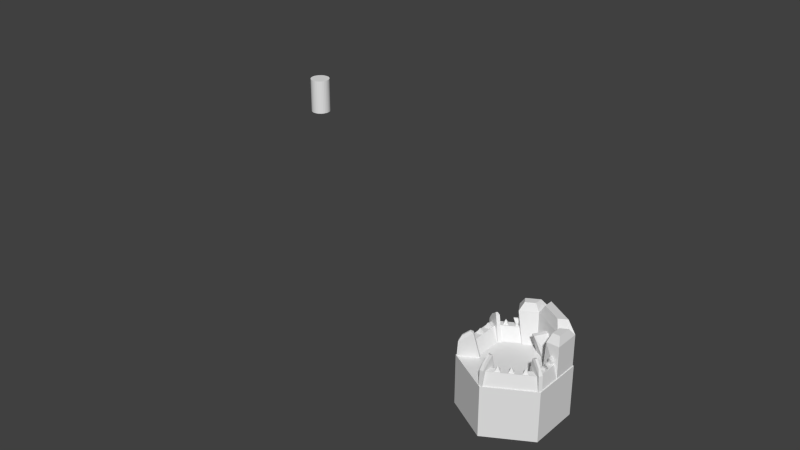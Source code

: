 # Source: CastleMesh.blend  (saved by Blender 2.56.0; exported with 4.5.12 LTS)
import bpy
from mathutils import Matrix  # noqa: F401  (used for matrix-valued properties, if any)

bpy.ops.wm.read_factory_settings(use_empty=True)
scene = bpy.context.scene
scene.name = 'Scene'

# ---- collections
col_collection_8 = bpy.data.collections.new('Collection 8'); scene.collection.children.link(col_collection_8)

# ---- world
world_world = bpy.data.worlds.new('World'); scene.world = world_world
world_world.color = (0.05088, 0.05088, 0.05088)
world_world.use_sun_shadow = False
world_world.sun_shadow_jitter_overblur = 0.0
world_world.cycles.sampling_method = 'MANUAL'
world_world.cycles.sample_map_resolution = 256

# ---- meshes
me_cylinder_001 = bpy.data.meshes.new('Cylinder.001')
me_cylinder_001.from_pydata([(5.829e-08, 0.6944, 0.6172), (0.6013, 0.3472, 0.6172), (0.8504, 0.491, -0.0002203), (8.941e-08, 0.982, -0.0002203), (-0.3007, 0.5208, 0.6172), (-4.602e-08, 0.982, 0.6172), (0.8504, 0.491, 0.6172), (0.6013, 4.043e-07, 0.6172), (0.05395, 0.6217, -0.001294), (0.5114, 0.3576, -0.001294), (0.8504, 3.576e-07, -0.0002203), (-0.4252, 0.7365, -0.0002203), (-0.4252, 0.7365, 0.6172), (0.8504, 6.129e-07, 0.6172), (0.5114, 0.09344, -0.001294), (-0.1748, 0.4896, -0.001294), (2.54e-07, 0.9763, -0.002334), (0.8455, 0.4881, -0.002334), (0.8455, -0.4881, -0.002334), (2.54e-07, -0.9763, -0.002334), (-0.8455, -0.4881, -0.002334), (-0.8455, 0.4881, -0.002334), (-1.937e-07, 0.9148, 0.2578), (0.7923, 0.4574, 0.2578), (0.7923, -0.4574, 0.2578), (1.125e-06, -0.9148, 0.2578), (-0.7923, -0.4574, 0.2578), (-0.7923, 0.4574, 0.2578), (-1.215e-07, 0.7625, 0.2578), (-0.6603, 0.3812, 0.2578), (-0.6603, -0.3812, 0.2578), (9.777e-07, -0.7625, 0.2578), (0.6603, -0.3812, 0.2578), (0.6603, 0.3812, 0.2578), (0.5409, 0.3123, -0.002378), (-5.278e-08, 0.6246, -0.002378), (0.5409, -0.3123, -0.002378), (8.476e-07, -0.6246, -0.002378), (-0.5409, -0.3123, -0.002378), (-0.5409, 0.3123, -0.002378), (0.1322, 0.8532, 0.8184), (0.6728, 0.5411, 0.8184), (0.5145, 0.4497, 0.8184), (0.1322, 0.6704, 0.8184), (0.6562, 0.09232, 0.7682), (0.7955, 0.09232, 0.7682), (0.7955, 0.367, 0.7682), (-0.2481, 0.6145, 0.7682), (-0.3178, 0.7351, 0.7682), (-0.07996, 0.8725, 0.7682), (0.6562, 0.2865, 0.7682), (-0.07996, 0.7116, 0.7682), (0.3639, 0.339, 0.1949), (0.1313, 0.4732, 0.1949), (0.1313, 0.4732, -0.005635), (0.1357, 0.2923, 0.442), (0.3639, 0.339, -0.005635), (0.205, 0.2523, 0.442), (0.431, 0.4553, 0.1949), (0.1984, 0.5895, 0.1949), (0.1984, 0.5895, -0.005635), (0.2793, 0.5411, 0.441), (0.431, 0.4553, -0.005635), (0.3486, 0.5011, 0.441), (-0.3534, 0.6207, 0.3947), (-0.3381, 0.5955, 0.2551), (-0.3659, 0.6423, 0.3947), (-0.3804, 0.668, 0.2551), (-0.3804, 0.668, 0.3178), (-0.3381, 0.5955, 0.3178), (-0.4309, 0.5755, 0.395), (-0.3743, 0.5744, 0.2551), (-0.4435, 0.5971, 0.395), (-0.4166, 0.6468, 0.2551), (-0.4166, 0.6468, 0.3178), (-0.3743, 0.5744, 0.3178), (0.7708, -0.03791, 0.3178), (0.6869, -0.03785, 0.3178), (0.6869, -0.03785, 0.2551), (0.7164, -0.08615, 0.395), (0.7708, -0.03791, 0.2551), (0.7413, -0.08617, 0.395), (0.7709, 0.004039, 0.3178), (0.687, 0.004097, 0.3178), (0.687, 0.004096, 0.2551), (0.7164, 0.003608, 0.3947), (0.7709, 0.004039, 0.2551), (0.7414, 0.003591, 0.3947), (-0.4864, 0.3213, -0.0002399), (-0.5216, 0.2606, -0.0002399), (-0.8641, 0.4594, -0.0002399), (-0.8289, 0.5201, -0.0002399), (-0.5928, 0.3829, 0.4866), (-0.6281, 0.3222, 0.4866), (-0.8486, 0.4502, 0.2957), (-0.8133, 0.5109, 0.2957), (-0.6522, 0.3985, 0.5138), (-0.7703, 0.4671, 0.4116), (-0.7892, 0.4346, 0.4116), (-0.6711, 0.366, 0.5138), (-0.6791, 0.283, 0.2574), (-0.6791, 0.1883, 0.2574), (-0.7738, 0.1883, 0.2574), (-0.7738, 0.283, 0.2574), (-0.7265, 0.2357, 0.352), (-0.6791, 0.04822, 0.2574), (-0.6791, -0.04647, 0.2574), (-0.7738, -0.04647, 0.2574), (-0.7738, 0.04822, 0.2574), (-0.7265, 0.0008733, 0.352), (0.6535, -0.3971, 0.5138), (0.7715, -0.4658, 0.4116), (0.7904, -0.4333, 0.4116), (0.6724, -0.3645, 0.5138), (0.8497, -0.449, 0.2957), (0.8144, -0.5097, 0.2957), (0.5941, -0.3813, 0.4866), (0.6295, -0.3207, 0.4866), (0.8654, -0.458, -0.0002399), (0.8301, -0.5187, -0.0002399), (0.4879, -0.3193, -0.0002399), (0.5232, -0.2586, -0.0002399), (0.03543, -0.5825, -0.0002399), (-0.03477, -0.5824, -0.0002399), (-0.03509, -0.9785, -0.0002399), (0.03511, -0.9785, -0.0002399), (0.03518, -0.7055, 0.4866), (-0.03503, -0.7055, 0.4866), (-0.03518, -0.9604, 0.2957), (0.03502, -0.9604, 0.2957), (0.01885, -0.7647, 0.5138), (0.01876, -0.9013, 0.4116), (-0.01885, -0.9012, 0.4116), (-0.01877, -0.7647, 0.5138), (-0.6724, -0.3663, 0.5138), (-0.7907, -0.4344, 0.4116), (-0.772, -0.467, 0.4116), (-0.6536, -0.3989, 0.5138), (-0.8151, -0.5107, 0.2957), (-0.8502, -0.4498, 0.2957), (-0.6292, -0.3226, 0.4866), (-0.5942, -0.3834, 0.4866), (-0.8307, -0.5198, -0.0002399), (-0.8658, -0.4589, -0.0002399), (-0.5225, -0.2614, -0.0002399), (-0.4875, -0.3222, -0.0002399), (-0.7265, -0.2238, 0.352), (-0.7738, -0.1764, 0.2574), (-0.7738, -0.2711, 0.2574), (-0.6791, -0.2711, 0.2574), (-0.6791, -0.1764, 0.2574), (0.2332, -0.7585, 0.2574), (0.1512, -0.8058, 0.2574), (0.1039, -0.7237, 0.2574), (0.1859, -0.6765, 0.2574), (0.1686, -0.7411, 0.352), (0.3632, -0.6289, 0.352), (0.3805, -0.5643, 0.2574), (0.2985, -0.6116, 0.2574), (0.3458, -0.6936, 0.2574), (0.4278, -0.6463, 0.2574), (0.5666, -0.5117, 0.352), (0.584, -0.447, 0.2574), (0.5019, -0.4943, 0.2574), (0.5492, -0.5763, 0.2574), (0.6312, -0.529, 0.2574), (0.7751, -0.1597, 0.2574), (0.7751, -0.2544, 0.2574), (0.6804, -0.2544, 0.2574), (0.6804, -0.1597, 0.2574), (0.7277, -0.2071, 0.352), (0.7277, -0.2071, 0.352), (0.6804, -0.1597, 0.2574), (0.6804, -0.2544, 0.2574), (0.7751, -0.2544, 0.2574), (0.7751, -0.1597, 0.2574), (-0.4869, 0.504, 0.2574), (-0.5689, 0.4567, 0.2574), (-0.6162, 0.5387, 0.2574), (-0.5342, 0.586, 0.2574), (-0.5515, 0.5214, 0.352)], [], [(3, 5, 6, 2), (2, 6, 13, 10), (5, 3, 11, 12), (0, 8, 9, 1), (7, 1, 9, 14), (0, 4, 15, 8), (17, 23, 24, 18), (18, 24, 25, 19), (20, 26, 27, 21), (21, 27, 22, 16), (22, 27, 29, 28), (27, 26, 30, 29), (25, 24, 32, 31), (24, 23, 33, 32), (32, 33, 34, 36), (31, 32, 36, 37), (29, 30, 38, 39), (28, 29, 39, 35), (4, 12, 11, 15), (7, 14, 10, 13), (6, 5, 40, 41), (1, 6, 41, 42), (5, 0, 43, 40), (0, 1, 42, 43), (40, 43, 42, 41), (7, 13, 45, 44), (13, 6, 46, 45), (12, 4, 47, 48), (5, 12, 48, 49), (1, 7, 44, 50), (6, 1, 50, 46), (0, 5, 49, 51), (4, 0, 51, 47), (45, 46, 50, 44), (47, 51, 49, 48), (55, 53, 54), (52, 57, 56), (57, 55, 54, 56), (58, 52, 56, 62), (53, 59, 60, 54), (59, 53, 55, 61), (63, 57, 52, 58), (61, 55, 57, 63), (66, 72, 70, 64), (64, 70, 75, 69), (68, 74, 72, 66), (74, 68, 67, 73), (69, 75, 71, 65), (70, 72, 73, 71), (75, 70, 71), (72, 74, 73), (79, 77, 78), (76, 81, 80), (81, 79, 78, 80), (82, 76, 80, 86), (77, 83, 84, 78), (83, 77, 79, 85), (87, 81, 76, 82), (85, 79, 81, 87), (90, 91, 88, 89), (88, 92, 93, 89), (89, 93, 94, 90), (90, 94, 95, 91), (91, 95, 92, 88), (92, 95, 97, 96), (95, 94, 98, 97), (94, 93, 99, 98), (93, 92, 96, 99), (96, 97, 98, 99), (100, 104, 101), (101, 104, 102), (102, 104, 103), (103, 104, 100), (105, 109, 106), (106, 109, 107), (107, 109, 108), (108, 109, 105), (113, 112, 111, 110), (116, 117, 113, 110), (115, 116, 110, 111), (114, 115, 111, 112), (117, 114, 112, 113), (118, 114, 117, 121), (119, 115, 114, 118), (120, 116, 115, 119), (121, 117, 116, 120), (119, 118, 121, 120), (124, 125, 122, 123), (122, 126, 127, 123), (123, 127, 128, 124), (124, 128, 129, 125), (125, 129, 126, 122), (126, 129, 131, 130), (129, 128, 132, 131), (128, 127, 133, 132), (127, 126, 130, 133), (130, 131, 132, 133), (137, 136, 135, 134), (140, 141, 137, 134), (139, 140, 134, 135), (138, 139, 135, 136), (141, 138, 136, 137), (142, 138, 141, 145), (143, 139, 138, 142), (144, 140, 139, 143), (145, 141, 140, 144), (143, 142, 145, 144), (147, 146, 150), (148, 146, 147), (149, 146, 148), (150, 146, 149), (151, 155, 152), (152, 155, 153), (153, 155, 154), (154, 155, 151), (157, 156, 160), (158, 156, 157), (159, 156, 158), (160, 156, 159), (162, 161, 165), (163, 161, 162), (164, 161, 163), (165, 161, 164), (166, 170, 167), (167, 170, 168), (168, 170, 169), (169, 170, 166), (172, 171, 175), (173, 171, 172), (174, 171, 173), (175, 171, 174), (176, 180, 177), (177, 180, 178), (178, 180, 179), (179, 180, 176)])
me_cylinder_001.use_remesh_preserve_volume = False
me_cylinder_001.use_remesh_preserve_attributes = False
me_cylinder_001.use_mirror_vertex_groups = False
me_cylinder_001.update()
me_mesh_013 = bpy.data.meshes.new('Mesh.013')
me_mesh_013.from_pydata([(-0.0127, -0.2488, -0.9706), (0.9628, -0.02885, -0.9706), (-0.9882, -0.4688, -0.9706), (0.6656, -0.9837, -0.9706), (-0.3099, -1.204, -0.9706), (-0.691, 0.486, -0.9706), (0.2845, 0.706, -0.9706), (0.9628, -0.02885, -1.971), (0.9628, -0.02885, -0.9706), (0.6656, -0.9837, -1.971), (0.6656, -0.9837, -0.9706), (-0.3099, -1.204, -1.971), (-0.3099, -1.204, -0.9706), (-0.9882, -0.4688, -1.971), (-0.9882, -0.4688, -0.9706), (-0.691, 0.486, -1.971), (-0.691, 0.486, -0.9706), (0.2845, 0.706, -1.971), (0.2845, 0.706, -0.9706)], [], [(5, 0, 6), (3, 0, 4), (2, 0, 5), (4, 0, 2), (1, 0, 3), (6, 0, 1), (8, 18, 6, 1), (10, 8, 1, 3), (14, 12, 4, 2), (16, 14, 2, 5), (12, 10, 3, 4), (18, 16, 5, 6), (18, 8, 7, 17), (8, 10, 9, 7), (10, 12, 11, 9), (12, 14, 13, 11), (14, 16, 15, 13), (16, 18, 17, 15)])
_uv = me_mesh_013.uv_layers.new(name='UVTex')
_uv.uv.foreach_set('vector', [1.0, 0.0, 1.0, 1.0, 0.0, 0.0, 1.0, 0.0, 1.0, 1.0, 0.0, 0.0, 1.0, 0.0, 1.0, 1.0, 0.0, 0.0, 1.0, 0.0, 1.0, 1.0, 0.0, 0.0, 1.0, 0.0, 1.0, 1.0, 0.0, 0.0, 1.0, 0.0, 1.0, 1.0, 0.0, 0.0, 0.0, 0.0, 1.0, 0.0, 1.0, 1.0, 0.0, 1.0, 0.0, 0.0, 1.0, 0.0, 1.0, 1.0, 0.0, 1.0, 0.0, 0.0, 1.0, 0.0, 1.0, 1.0, 0.0, 1.0, 0.0, 0.0, 1.0, 0.0, 1.0, 1.0, 0.0, 1.0, 0.0, 0.0, 1.0, 0.0, 1.0, 1.0, 0.0, 1.0, 0.0, 0.0, 1.0, 0.0, 1.0, 1.0, 0.0, 1.0, 0.629, 0.733, 0.2084, 0.7313, 0.3751, 0.4779, 0.4897, 0.4652, 0.2084, 0.7313, 0.0, 0.3668, 0.3033, 0.3809, 0.3751, 0.4779, 0.0, 0.3668, 0.2067, 1.158e-07, 0.3472, 0.2686, 0.3033, 0.3809, 0.2067, 1.158e-07, 0.6295, 0.0, 0.4611, 0.2509, 0.3472, 0.2686, 0.6295, 0.0, 0.8282, 0.3626, 0.5262, 0.3513, 0.4611, 0.2509, 0.8282, 0.3626, 0.629, 0.733, 0.4897, 0.4652, 0.5262, 0.3513])
_ca = me_mesh_013.color_attributes.new('Col', 'BYTE_COLOR', 'CORNER')
_ca.data.foreach_set('color', [0.9301, 0.9647, 1.0, 1.0, 1.0, 1.0, 1.0, 1.0, 0.9301, 0.9647, 1.0, 1.0, 0.9301, 0.9647, 1.0, 1.0, 1.0, 1.0, 1.0, 1.0, 0.8879, 0.9131, 1.0, 1.0, 0.9301, 0.9647, 1.0, 1.0, 1.0, 1.0, 1.0, 1.0, 0.9301, 0.9647, 1.0, 1.0, 0.8879, 0.9131, 1.0, 1.0, 1.0, 1.0, 1.0, 1.0, 0.9301, 0.9647, 1.0, 1.0, 0.9301, 0.9647, 1.0, 1.0, 1.0, 1.0, 1.0, 1.0, 0.9301, 0.9647, 1.0, 1.0, 0.9301, 0.9647, 1.0, 1.0, 1.0, 1.0, 1.0, 1.0, 0.9301, 0.9647, 1.0, 1.0, 1.0, 1.0, 1.0, 1.0, 1.0, 1.0, 1.0, 1.0, 1.0, 1.0, 1.0, 1.0, 1.0, 1.0, 1.0, 1.0, 1.0, 1.0, 1.0, 1.0, 1.0, 1.0, 1.0, 1.0, 1.0, 1.0, 1.0, 1.0, 1.0, 1.0, 1.0, 1.0, 1.0, 1.0, 1.0, 1.0, 1.0, 1.0, 1.0, 1.0, 1.0, 1.0, 1.0, 1.0, 1.0, 1.0, 1.0, 1.0, 1.0, 1.0, 1.0, 1.0, 1.0, 1.0, 1.0, 1.0, 1.0, 1.0, 1.0, 1.0, 1.0, 1.0, 1.0, 1.0, 1.0, 1.0, 1.0, 1.0, 1.0, 1.0, 1.0, 1.0, 1.0, 1.0, 1.0, 1.0, 1.0, 1.0, 1.0, 1.0, 1.0, 1.0, 1.0, 1.0, 1.0, 1.0, 1.0, 1.0, 1.0, 1.0, 1.0, 1.0, 1.0, 1.0, 1.0, 1.0, 0.9301, 0.9647, 1.0, 1.0, 0.9301, 0.9647, 1.0, 1.0, 0.9047, 0.9301, 1.0, 1.0, 0.9301, 0.9647, 1.0, 1.0, 0.9301, 0.9647, 1.0, 1.0, 0.9301, 0.9647, 1.0, 1.0, 0.9216, 0.9473, 1.0, 1.0, 0.9301, 0.9647, 1.0, 1.0, 0.9301, 0.9647, 1.0, 1.0, 0.8879, 0.9131, 1.0, 1.0, 0.9301, 0.9647, 1.0, 1.0, 0.9216, 0.9473, 1.0, 1.0, 0.8879, 0.9131, 1.0, 1.0, 0.9301, 0.9647, 1.0, 1.0, 0.9301, 0.9647, 1.0, 1.0, 0.9301, 0.9647, 1.0, 1.0, 0.9301, 0.9647, 1.0, 1.0, 0.9301, 0.9647, 1.0, 1.0, 0.9301, 0.9647, 1.0, 1.0, 0.9301, 0.9647, 1.0, 1.0, 0.9301, 0.9647, 1.0, 1.0, 0.9301, 0.9647, 1.0, 1.0, 0.9301, 0.9647, 1.0, 1.0, 0.9301, 0.9647, 1.0, 1.0])
me_mesh_013.use_remesh_preserve_volume = False
me_mesh_013.use_remesh_preserve_attributes = False
me_mesh_013.use_mirror_vertex_groups = False
me_mesh_013.update()
me_cylinder = bpy.data.meshes.new('Cylinder')
me_cylinder.from_pydata([(0.0, 1.0, -1.0), (0.1951, 0.9808, -1.0), (0.3827, 0.9239, -1.0), (0.5556, 0.8315, -1.0), (0.7071, 0.7071, -1.0), (0.8315, 0.5556, -1.0), (0.9239, 0.3827, -1.0), (0.9808, 0.1951, -1.0), (1.0, 7.55e-08, -1.0), (0.9808, -0.1951, -1.0), (0.9239, -0.3827, -1.0), (0.8315, -0.5556, -1.0), (0.7071, -0.7071, -1.0), (0.5556, -0.8315, -1.0), (0.3827, -0.9239, -1.0), (0.1951, -0.9808, -1.0), (-3.258e-07, -1.0, -1.0), (-0.1951, -0.9808, -1.0), (-0.3827, -0.9239, -1.0), (-0.5556, -0.8315, -1.0), (-0.7071, -0.7071, -1.0), (-0.8315, -0.5556, -1.0), (-0.9239, -0.3827, -1.0), (-0.9808, -0.1951, -1.0), (-1.0, 9.656e-07, -1.0), (-0.9808, 0.1951, -1.0), (-0.9239, 0.3827, -1.0), (-0.8315, 0.5556, -1.0), (-0.7071, 0.7071, -1.0), (-0.5556, 0.8315, -1.0), (-0.3827, 0.9239, -1.0), (-0.1951, 0.9808, -1.0), (1.605e-06, 1.0, 2.598), (0.1951, 0.9808, 2.598), (0.3827, 0.9239, 2.598), (0.5556, 0.8315, 2.598), (0.7071, 0.7071, 2.598), (0.8315, 0.5556, 2.598), (0.9239, 0.3827, 2.598), (0.9808, 0.1951, 2.598), (1.0, -2.245e-06, 2.598), (0.9808, -0.1951, 2.598), (0.9239, -0.3827, 2.598), (0.8315, -0.5556, 2.598), (0.7071, -0.7071, 2.598), (0.5556, -0.8315, 2.598), (0.3827, -0.9239, 2.598), (0.1951, -0.9808, 2.598), (9.298e-07, -1.0, 2.598), (-0.1951, -0.9808, 2.598), (-0.3827, -0.9239, 2.598), (-0.5556, -0.8315, 2.598), (-0.7071, -0.7071, 2.598), (-0.8315, -0.5556, 2.598), (-0.9239, -0.3827, 2.598), (-0.9808, -0.1951, 2.598), (-1.0, -4.105e-06, 2.598), (-0.9808, 0.1951, 2.598), (-0.9239, 0.3827, 2.598), (-0.8315, 0.5556, 2.598), (-0.7071, 0.7071, 2.598), (-0.5556, 0.8315, 2.598), (-0.3827, 0.9239, 2.598), (-0.1951, 0.9808, 2.598), (0.0, 0.0, -1.0), (0.0, 0.0, 2.598)], [], [(64, 0, 1), (65, 33, 32), (64, 1, 2), (65, 34, 33), (64, 2, 3), (65, 35, 34), (64, 3, 4), (65, 36, 35), (64, 4, 5), (65, 37, 36), (64, 5, 6), (65, 38, 37), (64, 6, 7), (65, 39, 38), (64, 7, 8), (65, 40, 39), (64, 8, 9), (65, 41, 40), (64, 9, 10), (65, 42, 41), (64, 10, 11), (65, 43, 42), (64, 11, 12), (65, 44, 43), (64, 12, 13), (65, 45, 44), (64, 13, 14), (65, 46, 45), (64, 14, 15), (65, 47, 46), (64, 15, 16), (65, 48, 47), (64, 16, 17), (65, 49, 48), (64, 17, 18), (65, 50, 49), (64, 18, 19), (65, 51, 50), (64, 19, 20), (65, 52, 51), (64, 20, 21), (65, 53, 52), (64, 21, 22), (65, 54, 53), (64, 22, 23), (65, 55, 54), (64, 23, 24), (65, 56, 55), (64, 24, 25), (65, 57, 56), (64, 25, 26), (65, 58, 57), (64, 26, 27), (65, 59, 58), (64, 27, 28), (65, 60, 59), (64, 28, 29), (65, 61, 60), (64, 29, 30), (65, 62, 61), (64, 30, 31), (65, 63, 62), (31, 0, 64), (65, 32, 63), (0, 32, 33, 1), (1, 33, 34, 2), (2, 34, 35, 3), (3, 35, 36, 4), (4, 36, 37, 5), (5, 37, 38, 6), (6, 38, 39, 7), (7, 39, 40, 8), (8, 40, 41, 9), (9, 41, 42, 10), (10, 42, 43, 11), (11, 43, 44, 12), (12, 44, 45, 13), (13, 45, 46, 14), (14, 46, 47, 15), (15, 47, 48, 16), (16, 48, 49, 17), (17, 49, 50, 18), (18, 50, 51, 19), (19, 51, 52, 20), (20, 52, 53, 21), (21, 53, 54, 22), (22, 54, 55, 23), (23, 55, 56, 24), (24, 56, 57, 25), (25, 57, 58, 26), (26, 58, 59, 27), (27, 59, 60, 28), (28, 60, 61, 29), (29, 61, 62, 30), (30, 62, 63, 31), (32, 0, 31, 63)])
me_cylinder.use_remesh_preserve_volume = False
me_cylinder.use_remesh_preserve_attributes = False
me_cylinder.use_mirror_vertex_groups = False
me_cylinder.update()

# ---- objects
ob_cylinder_001 = bpy.data.objects.new('Cylinder.001', me_cylinder_001)
ob_nurbspath_000 = bpy.data.objects.new('NurbsPath.000', me_mesh_013)
ob_cylinder = bpy.data.objects.new('Cylinder', me_cylinder)

# ---- transforms, parenting, visibility, modifiers, constraints
ob_cylinder_001.location = (0.0, 0.0, 0.0)
ob_cylinder_001.lock_location = (True, True, True)
ob_cylinder_001.lock_rotation = (True, True, True)
ob_cylinder_001.lock_scale = (True, True, True)
ob_cylinder_001.empty_display_type = 'ARROWS'
ob_cylinder_001.lineart.crease_threshold = 0.0
ob_nurbspath_000.location = (-0.06183, 0.2414, 0.9706)
ob_nurbspath_000.rotation_euler = (0.0, 0.0, 0.3018)
ob_nurbspath_000.empty_display_type = 'ARROWS'
ob_nurbspath_000.lineart.crease_threshold = 0.0
ob_cylinder.location = (-10.53, 6.374, 0.2477)
ob_cylinder.scale = (0.2458, 0.2458, 0.2458)
ob_cylinder.empty_display_type = 'ARROWS'
ob_cylinder.lineart.crease_threshold = 0.0

# ---- collection membership
col_collection_8.objects.link(ob_cylinder_001)
col_collection_8.objects.link(ob_nurbspath_000)
col_collection_8.objects.link(ob_cylinder)

# ---- scene / render settings (as saved in the file)
scene.frame_start = 1; scene.frame_end = 250; scene.frame_set(4)
scene.render.engine = 'BLENDER_EEVEE_NEXT'
scene.render.image_settings.color_mode = 'RGB'
scene.render.image_settings.compression = 90
scene.render.resolution_percentage = 50
scene.render.dither_intensity = 0.0
scene.render.bake_margin = 2
scene.render.bake_bias = 0.0
scene.cycles.use_denoising = False
scene.cycles.samples = 10
scene.cycles.sampling_pattern = 'TABULATED_SOBOL'
scene.cycles.light_sampling_threshold = 0.0
scene.cycles.use_adaptive_sampling = False
scene.cycles.use_light_tree = False
scene.cycles.blur_glossy = 0.0
scene.cycles.volume_bounces = 1
scene.cycles.pixel_filter_type = 'GAUSSIAN'
scene.cycles.sample_clamp_indirect = 0.0
scene.view_settings.view_transform = 'Standard'
bpy.context.view_layer.update()

# ---- added for rendering (the .blend has no active camera and no usable light): camera, sun
cam_auto = bpy.data.cameras.new('AutoCamera')
cam_auto.lens = 50.0
cam_auto.sensor_width = 36.0
cam_auto.clip_end = 1000.0
ob_auto_camera = bpy.data.objects.new('AutoCamera', cam_auto)
scene.collection.objects.link(ob_auto_camera)
ob_auto_camera.location = (8.5791, -13.3202, 10.6294)
ob_auto_camera.rotation_euler = (1.09748, -7.21219e-08, 0.694738)
scene.camera = ob_auto_camera
light_auto_sun = bpy.data.lights.new('AutoSun', 'SUN')
light_auto_sun.energy = 3.0
light_auto_sun.angle = 0.0523599
ob_auto_sun = bpy.data.objects.new('AutoSun', light_auto_sun)
scene.collection.objects.link(ob_auto_sun)
ob_auto_sun.rotation_euler = (0.872665, 0.174533, 0.523599)
bpy.context.view_layer.update()
